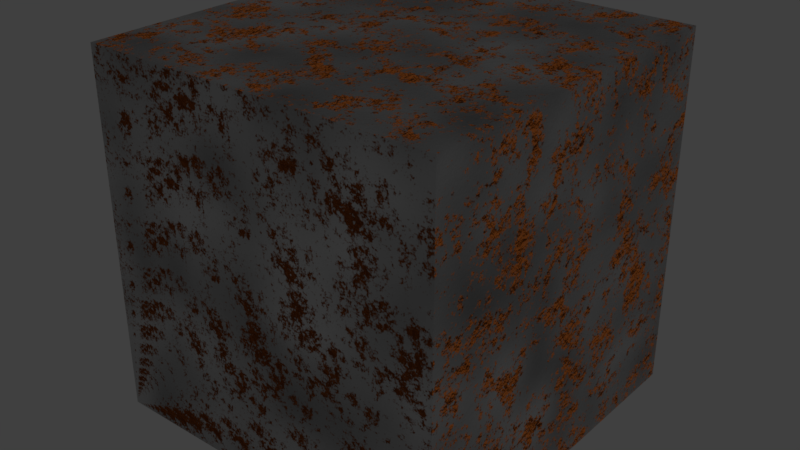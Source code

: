 # Source: rusted_metal.blend  (saved by Blender 2.79.0; exported with 4.5.12 LTS)
import bpy
from mathutils import Matrix  # noqa: F401  (used for matrix-valued properties, if any)

bpy.ops.wm.read_factory_settings(use_empty=True)
scene = bpy.context.scene
scene.name = 'Scene'

# ---- collections
col_collection_1 = bpy.data.collections.new('Collection 1'); scene.collection.children.link(col_collection_1)

# ---- materials (node trees are filled in below, after node groups)
mat_rusted_metal = bpy.data.materials.new('Rusted Metal')
mat_rusted_metal.alpha_threshold = 0.0
mat_rusted_metal.roughness = 0.5

# ---- material node trees
mat_rusted_metal.use_nodes = True; mat_rusted_metal.node_tree.nodes.clear()
_N = mat_rusted_metal.node_tree.nodes; _L = mat_rusted_metal.node_tree.links
n0 = _N.new('ShaderNodeOutputMaterial'); n0.name = 'Material Output'; n0.location = (383, 300)
n1 = _N.new('ShaderNodeBsdfAnisotropic'); n1.name = 'Glossy BSDF'; n1.location = (-116, 453)
n1.distribution = 'GGX'
n1.inputs[1].default_value = 0.3162
n2 = _N.new('ShaderNodeMixShader'); n2.name = 'Mix Shader'; n2.location = (93, 321)
n3 = _N.new('ShaderNodeTexNoise'); n3.name = 'Musgrave Texture'; n3.location = (-844, 384)
n3.width = 150
n3.normalize = False
n3.inputs[2].default_value = 7.0
n3.inputs[3].default_value = 14.0
n3.inputs[4].default_value = 0.9741
n3.inputs[5].default_value = 1.3
n3.inputs[6].default_value = 1.0
n4 = _N.new('ShaderNodeMixShader'); n4.name = 'Mix Shader.001'; n4.location = (-190, 52)
n5 = _N.new('ShaderNodeBsdfDiffuse'); n5.name = 'Diffuse BSDF'; n5.location = (-425, -31)
n5.inputs[0].default_value = (0.2436, 0.06737, 0.01417, 1.0)
n6 = _N.new('ShaderNodeBsdfDiffuse'); n6.name = 'Diffuse BSDF.001'; n6.location = (-437, -183)
n6.inputs[0].default_value = (0.2436, 0.06737, 0.01417, 1.0)
n7 = _N.new('ShaderNodeTexNoise'); n7.name = 'Noise Texture'; n7.location = (-556, 527)
n7.inputs[2].default_value = 4.0
n7.inputs[3].default_value = 1.0
n8 = _N.new('ShaderNodeRGBToBW'); n8.name = 'RGB to BW'; n8.location = (-336, 468)
n9 = _N.new('ShaderNodeBump'); n9.name = 'Bump'; n9.location = (-560, 316)
n9.inputs[0].default_value = 0.1
n9.inputs[1].default_value = 0.1
n9.inputs[2].default_value = 1.0
n10 = _N.new('ShaderNodeBump'); n10.name = 'Bump.001'; n10.location = (-631, -24)
n10.inputs[0].default_value = 0.65
n10.inputs[1].default_value = 0.1
n10.inputs[2].default_value = 1.0
n11 = _N.new('ShaderNodeBump'); n11.name = 'Bump.002'; n11.location = (-632, -210)
n11.inputs[0].default_value = 0.65
n11.inputs[1].default_value = 0.1
n11.inputs[2].default_value = 1.0
n12 = _N.new('ShaderNodeTexNoise'); n12.name = 'Musgrave Texture.001'; n12.location = (-852, 46)
n12.width = 150
n12.normalize = False
n12.inputs[3].default_value = 9.0
n12.inputs[4].default_value = 0.767
n12.inputs[5].default_value = 1.7
n12.inputs[6].default_value = 1.0
_L.new(n2.outputs[0], n0.inputs[0])
_L.new(n1.outputs[0], n2.inputs[1])
_L.new(n7.outputs[1], n8.inputs[0])
_L.new(n9.outputs[0], n1.inputs[4])
_L.new(n3.outputs[0], n9.inputs[3])
_L.new(n3.outputs[0], n2.inputs[0])
_L.new(n4.outputs[0], n2.inputs[2])
_L.new(n5.outputs[0], n4.inputs[1])
_L.new(n6.outputs[0], n4.inputs[2])
_L.new(n12.outputs[0], n4.inputs[0])
_L.new(n8.outputs[0], n1.inputs[0])
_L.new(n12.outputs[0], n10.inputs[3])
_L.new(n10.outputs[0], n5.inputs[2])
_L.new(n11.outputs[0], n6.inputs[2])
_L.new(n12.outputs[0], n11.inputs[3])
n0.is_active_output = True

# ---- world
world_world = bpy.data.worlds.new('World'); scene.world = world_world
world_world.color = (0.05088, 0.05088, 0.05088)
world_world.use_sun_shadow = False
world_world.sun_shadow_jitter_overblur = 0.0
world_world.cycles.sampling_method = 'MANUAL'

# ---- lights
light_sun = bpy.data.lights.new('Sun', 'SUN')
light_sun.transmission_factor = 0.0
light_sun.angle = 0.1993
light_sun.energy = 1.0
light_sun.shadow_buffer_clip_start = 0.5
light_sun.shadow_soft_size = 0.1
light_sun.shadow_cascade_max_distance = 1000.0

# ---- meshes
me_cube = bpy.data.meshes.new('Cube')
me_cube.from_pydata([(-1.0, -1.0, -1.0), (-1.0, -1.0, 1.0), (-1.0, 1.0, -1.0), (-1.0, 1.0, 1.0), (1.0, -1.0, -1.0), (1.0, -1.0, 1.0), (1.0, 1.0, -1.0), (1.0, 1.0, 1.0)], [], [(0, 1, 3, 2), (2, 3, 7, 6), (6, 7, 5, 4), (4, 5, 1, 0), (2, 6, 4, 0), (7, 3, 1, 5)])
me_cube.materials.append(None)
me_cube.use_remesh_preserve_volume = False
me_cube.use_remesh_preserve_attributes = False
me_cube.use_mirror_vertex_groups = False
me_cube.update()

# ---- objects
ob_sun = bpy.data.objects.new('Sun', light_sun)
ob_cube = bpy.data.objects.new('Cube', me_cube)

# ---- transforms, parenting, visibility, modifiers, constraints
ob_sun.location = (4.752, 0.0, 4.06)
ob_sun.rotation_euler = (0.0, -0.7854, 3.142)
ob_sun.hide_select = True
ob_sun.lineart.crease_threshold = 0.0
ob_cube.location = (0.0, 0.0, 0.0)
ob_cube.lineart.crease_threshold = 0.0
ob_cube.material_slots[0].link = 'OBJECT'; ob_cube.material_slots[0].material = mat_rusted_metal

# ---- collection membership
col_collection_1.objects.link(ob_sun)
col_collection_1.objects.link(ob_cube)

# ---- scene / render settings (as saved in the file)
scene.frame_start = 1; scene.frame_end = 250; scene.frame_set(1)
scene.render.engine = 'CYCLES'
scene.render.resolution_percentage = 50
scene.render.dither_intensity = 0.0
scene.cycles.use_denoising = False
scene.cycles.samples = 128
scene.cycles.sampling_pattern = 'TABULATED_SOBOL'
scene.cycles.use_adaptive_sampling = False
scene.cycles.use_light_tree = False
scene.cycles.blur_glossy = 0.0
scene.cycles.sample_clamp_indirect = 0.0
scene.view_settings.view_transform = 'Standard'
bpy.context.view_layer.update()

# ---- added for rendering (the .blend has no active camera): camera
cam_auto = bpy.data.cameras.new('AutoCamera')
cam_auto.lens = 50.0
cam_auto.sensor_width = 36.0
cam_auto.clip_end = 1000.0
ob_auto_camera = bpy.data.objects.new('AutoCamera', cam_auto)
scene.collection.objects.link(ob_auto_camera)
ob_auto_camera.location = (3.20507, -3.84609, 2.56406)
ob_auto_camera.rotation_euler = (1.09748, -7.21219e-08, 0.694738)
scene.camera = ob_auto_camera
bpy.context.view_layer.update()
